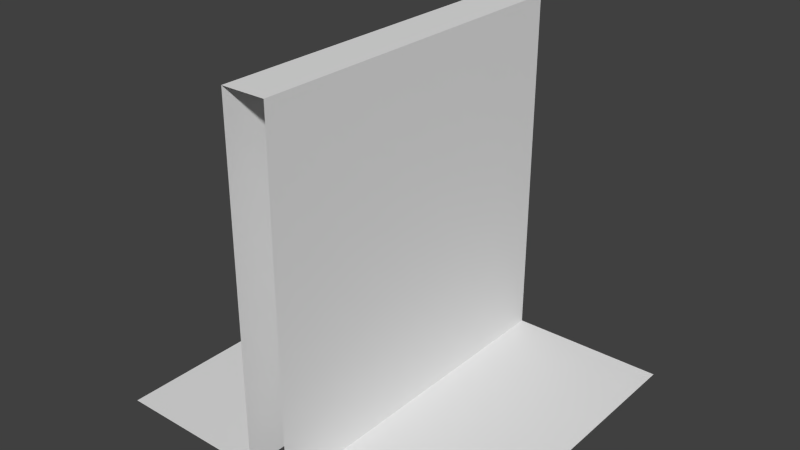 # Source: wallInner.blend  (saved by Blender 2.74.0; exported with 4.5.12 LTS)
import bpy
from mathutils import Matrix  # noqa: F401  (used for matrix-valued properties, if any)

bpy.ops.wm.read_factory_settings(use_empty=True)
scene = bpy.context.scene
scene.name = 'Scene'

# ---- collections
col_collection_1 = bpy.data.collections.new('Collection 1'); scene.collection.children.link(col_collection_1)

# ---- world
world_world = bpy.data.worlds.new('World'); scene.world = world_world
world_world.color = (0.05088, 0.05088, 0.05088)
world_world.use_sun_shadow = False
world_world.sun_shadow_jitter_overblur = 0.0
world_world.cycles.sampling_method = 'MANUAL'
world_world.cycles.sample_map_resolution = 256

# ---- meshes
me_cube_001 = bpy.data.meshes.new('Cube.001')
me_cube_001.from_pydata([(-0.125, -1.0, 0.0), (-0.125, -1.0, 2.0), (-0.125, 1.0, 0.0), (-0.125, 1.0, 2.0), (0.125, -1.0, 0.0), (0.125, -1.0, 2.0), (0.125, 1.0, 0.0), (0.125, 1.0, 2.0), (-1.01, -1.0, 0.0), (-1.01, 1.0, 0.0), (1.01, -1.0, 0.0), (1.01, 1.0, 0.0)], [], [(1, 3, 2, 0), (7, 5, 4, 6), (5, 7, 3, 1), (9, 8, 0, 2), (6, 4, 10, 11)])
_uv = me_cube_001.uv_layers.new(name='UVMap')
_uv.uv.foreach_set('vector', [0.5, 1.0, 0.0001, 0.9999, 0.0001, 0.2812, 0.5, 0.2812, 9.996e-05, 0.9999, 0.4999, 0.9999, 0.4999, 0.2812, 9.996e-05, 0.2812, 0.5, 0.875, 1.0, 0.875, 1.0, 1.0, 0.5, 1.0, 0.0, 2.289e-05, 0.4999, 2.307e-05, 0.4999, 0.2813, 0.0, 0.2813, 0.0, 0.2813, 0.5, 0.2813, 0.5, 4.59e-05, 0.0, -5.96e-08])
me_cube_001.use_remesh_preserve_volume = False
me_cube_001.use_remesh_preserve_attributes = False
me_cube_001.use_mirror_vertex_groups = False
me_cube_001.update()

# ---- objects
ob_cube = bpy.data.objects.new('Cube', me_cube_001)

# ---- transforms, parenting, visibility, modifiers, constraints
ob_cube.location = (0.0, 0.0, 0.0)
ob_cube.lineart.crease_threshold = 0.0

# ---- collection membership
col_collection_1.objects.link(ob_cube)

# ---- scene / render settings (as saved in the file)
scene.frame_start = 1; scene.frame_end = 250; scene.frame_set(1)
scene.render.engine = 'BLENDER_EEVEE_NEXT'
scene.render.resolution_percentage = 50
scene.render.dither_intensity = 0.0
scene.cycles.use_denoising = False
scene.cycles.samples = 10
scene.cycles.sampling_pattern = 'TABULATED_SOBOL'
scene.cycles.light_sampling_threshold = 0.0
scene.cycles.use_adaptive_sampling = False
scene.cycles.use_light_tree = False
scene.cycles.blur_glossy = 0.0
scene.cycles.pixel_filter_type = 'GAUSSIAN'
scene.cycles.sample_clamp_indirect = 0.0
scene.view_settings.view_transform = 'Standard'
bpy.context.view_layer.update()

# ---- added for rendering (the .blend has no active camera and no usable light): camera, sun
cam_auto = bpy.data.cameras.new('AutoCamera')
cam_auto.lens = 50.0
cam_auto.sensor_width = 36.0
cam_auto.clip_end = 1000.0
ob_auto_camera = bpy.data.objects.new('AutoCamera', cam_auto)
scene.collection.objects.link(ob_auto_camera)
ob_auto_camera.location = (3.21579, -3.85895, 3.57263)
ob_auto_camera.rotation_euler = (1.09748, -7.21219e-08, 0.694738)
scene.camera = ob_auto_camera
light_auto_sun = bpy.data.lights.new('AutoSun', 'SUN')
light_auto_sun.energy = 3.0
light_auto_sun.angle = 0.0523599
ob_auto_sun = bpy.data.objects.new('AutoSun', light_auto_sun)
scene.collection.objects.link(ob_auto_sun)
ob_auto_sun.rotation_euler = (0.872665, 0.174533, 0.523599)
bpy.context.view_layer.update()
